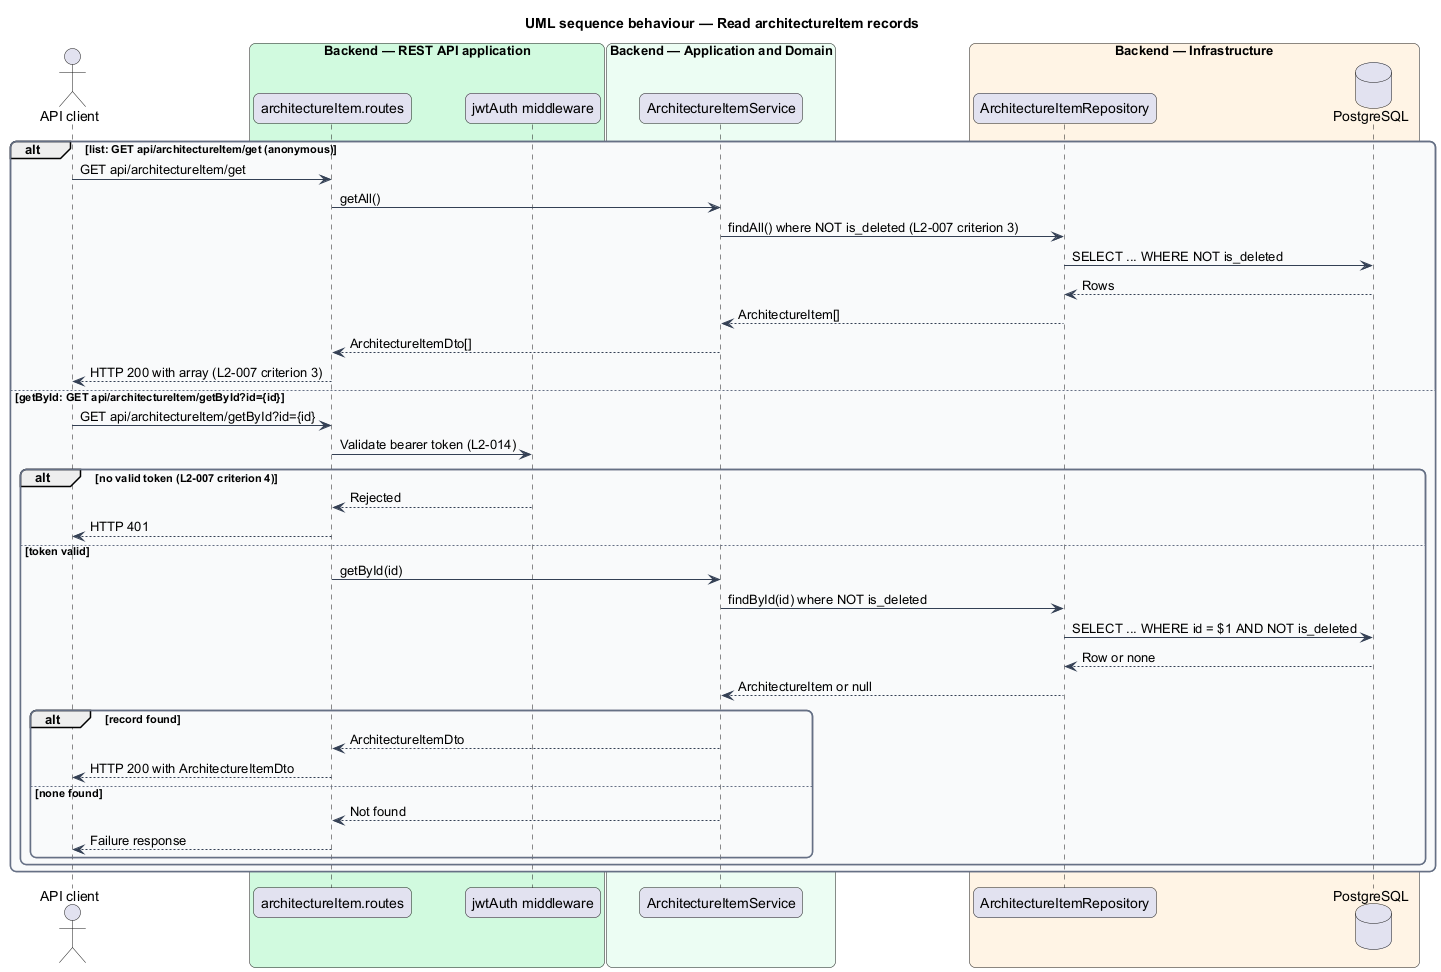

The diagram above was rendered by PlantUML. Its source (embedded in the PNG):
@startuml
title UML sequence behaviour — Read architectureItem records
skinparam backgroundColor #FFFFFF
skinparam shadowing false
skinparam roundcorner 12
skinparam defaultFontName Arial
skinparam ArrowColor #344054
skinparam rectangle {
  BorderColor #344054
  FontColor #101828
}
skinparam package {
  BorderColor #667085
  FontColor #101828
  BackgroundColor #F9FAFB
}
actor "API client" as actor
box "Backend — REST API application" #D1FADF
  participant "architectureItem.routes" as routes
  participant "jwtAuth middleware" as auth
end box
box "Backend — Application and Domain" #ECFDF3
  participant "ArchitectureItemService" as service
end box
box "Backend — Infrastructure" #FFF4E5
  participant "ArchitectureItemRepository" as repo
  database "PostgreSQL" as db
end box
alt list: GET api/architectureItem/get (anonymous)
  actor -> routes : GET api/architectureItem/get
  routes -> service : getAll()
  service -> repo : findAll() where NOT is_deleted (L2-007 criterion 3)
  repo -> db : SELECT ... WHERE NOT is_deleted
  db --> repo : Rows
  repo --> service : ArchitectureItem[]
  service --> routes : ArchitectureItemDto[]
  routes --> actor : HTTP 200 with array (L2-007 criterion 3)
else getById: GET api/architectureItem/getById?id={id}
  actor -> routes : GET api/architectureItem/getById?id={id}
  routes -> auth : Validate bearer token (L2-014)
  alt no valid token (L2-007 criterion 4)
    auth --> routes : Rejected
    routes --> actor : HTTP 401
  else token valid
    routes -> service : getById(id)
    service -> repo : findById(id) where NOT is_deleted
    repo -> db : SELECT ... WHERE id = $1 AND NOT is_deleted
    db --> repo : Row or none
    repo --> service : ArchitectureItem or null
    alt record found
      service --> routes : ArchitectureItemDto
      routes --> actor : HTTP 200 with ArchitectureItemDto
    else none found
      service --> routes : Not found
      routes --> actor : Failure response
    end
  end
end
@enduml